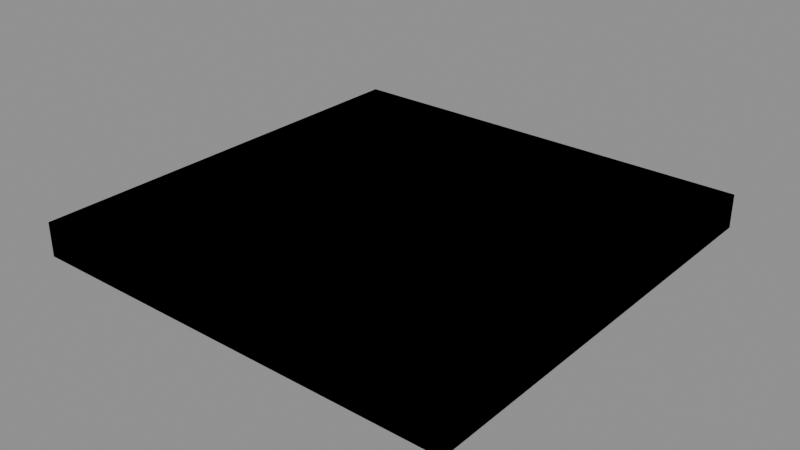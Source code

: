 # Source: board_open.blend  (saved by Blender 5.2.44; exported with 4.5.12 LTS)
import bpy
from mathutils import Matrix  # noqa: F401  (used for matrix-valued properties, if any)

bpy.ops.wm.read_factory_settings(use_empty=True)
scene = bpy.context.scene
scene.name = 'Scene'

# ---- images (referenced by path relative to the original .blend; pixels are not part of the script)
import os
ASSET_DIR = os.environ.get("B2B_ASSET_DIR", "")  # directory of the original .blend (textures are referenced by path, not embedded)
HERE = os.path.dirname(os.path.abspath(__file__))  # packed textures are extracted next to this script under _unpacked/

def load_image(name, relpath, width, height, colorspace="sRGB"):
    """Load a texture the original file referenced (path relative to the .blend, or extracted next to this script)."""
    p = next((c for c in (os.path.join(HERE, relpath), os.path.join(ASSET_DIR, relpath)) if relpath and os.path.exists(c)), "")
    if p:
        img = bpy.data.images.load(p, check_existing=True)
        img.name = name
    else:  # same state as the original file: an image datablock whose file is absent (Cycles renders it pink)
        img = bpy.data.images.new(name, width, height)
        img.source = "FILE"
        img.filepath = "//" + (relpath or name)
    img.colorspace_settings.name = colorspace
    return img
img_ozg_board_co_png = load_image('ozg_board_co.png', 'ozg_board_co.png', 1024, 1024, 'sRGB')
img_ozg_board_nohq_png = load_image('ozg_board_nohq.png', 'ozg_board_nohq.png', 1024, 1024, 'Non-Color')

# ---- materials (node trees are filled in below, after node groups)
mat_board = bpy.data.materials.new('board')
mat_board.diffuse_color = (0.4, 0.26, 0.16, 1.0)
mat_fire__wood = bpy.data.materials.new('fire: wood')
mat_fire__wood.diffuse_color = (0.8, 0.3, 0.2, 1.0)

# ---- material node trees
mat_board.use_nodes = True; mat_board.node_tree.nodes.clear()
_N = mat_board.node_tree.nodes; _L = mat_board.node_tree.links
n0 = _N.new('ShaderNodeOutputMaterial'); n0.name = 'Material Output'; n0.location = (400, 0)
n1 = _N.new('ShaderNodeBsdfPrincipled'); n1.name = 'Principled BSDF'; n1.location = (100, 0)
n1.inputs[2].default_value = 0.4
n1.inputs[10].default_value = 0.005
n2 = _N.new('ShaderNodeTexImage'); n2.name = 'picture'; n2.location = (-300, 100)
n2.image = img_ozg_board_co_png
n3 = _N.new('ShaderNodeTexImage'); n3.name = 'Image Texture'; n3.location = (-560, -220)
n3.image = img_ozg_board_nohq_png
n4 = _N.new('ShaderNodeNormalMap'); n4.name = 'Normal Map'; n4.location = (-240, -220)
n4.width = 160
_L.new(n1.outputs[0], n0.inputs[0])
_L.new(n2.outputs[0], n1.inputs[0])
_L.new(n3.outputs[0], n4.inputs[1])
_L.new(n4.outputs[0], n1.inputs[5])
n0.is_active_output = True
mat_fire__wood.use_nodes = True; mat_fire__wood.node_tree.nodes.clear()
_N = mat_fire__wood.node_tree.nodes; _L = mat_fire__wood.node_tree.links
n0 = _N.new('ShaderNodeOutputMaterial'); n0.name = 'Material Output'; n0.location = (400, 0)
n1 = _N.new('ShaderNodeBsdfPrincipled'); n1.name = 'Principled BSDF'; n1.location = (100, 0)
n1.inputs[0].default_value = (0.8, 0.3, 0.2, 1.0)
n1.inputs[2].default_value = 0.85
n1.inputs[10].default_value = 0.005
_L.new(n1.outputs[0], n0.inputs[0])
n0.is_active_output = True

# ---- meshes
me_ozg_board_open_1 = bpy.data.meshes.new('ozg_board_open 1')
me_ozg_board_open_1.from_pydata([(-0.16, -0.16, 0.025), (0.16, -0.16, 0.025), (0.16, 0.16, 0.025), (-0.16, 0.16, 0.025), (-0.16, 0.16, 0.0), (0.16, 0.16, 0.0), (0.16, -0.16, 0.0), (-0.16, -0.16, 0.0), (-0.16, 0.16, 0.025), (0.16, 0.16, 0.025), (0.16, 0.16, 0.0), (-0.16, 0.16, 0.0), (0.16, -0.16, 0.025), (-0.16, -0.16, 0.025), (-0.16, -0.16, 0.0), (0.16, -0.16, 0.0), (0.16, 0.16, 0.025), (0.16, -0.16, 0.025), (0.16, -0.16, 0.0), (0.16, 0.16, 0.0), (-0.16, -0.16, 0.025), (-0.16, 0.16, 0.025), (-0.16, 0.16, 0.0), (-0.16, -0.16, 0.0)], [], [(1, 3, 0), (5, 7, 4), (9, 11, 8), (13, 15, 12), (17, 19, 16), (21, 23, 20), (1, 2, 3), (5, 6, 7), (9, 10, 11), (13, 14, 15), (17, 18, 19), (21, 22, 23)])
_uv = me_ozg_board_open_1.uv_layers.new(name='UVMap')
_uv.uv.foreach_set('vector', [1.0, 0.0, 0.0, 1.0, 0.0, 0.0, 0.055, 0.005, 0.005, 0.055, 0.005, 0.005, 0.055, 0.055, 0.005, 0.005, 0.005, 0.055, 0.055, 0.055, 0.005, 0.005, 0.005, 0.055, 0.055, 0.055, 0.005, 0.005, 0.005, 0.055, 0.055, 0.055, 0.005, 0.005, 0.005, 0.055, 1.0, 0.0, 1.0, 1.0, 0.0, 1.0, 0.055, 0.005, 0.055, 0.055, 0.005, 0.055, 0.055, 0.055, 0.055, 0.005, 0.005, 0.005, 0.055, 0.055, 0.055, 0.005, 0.005, 0.005, 0.055, 0.055, 0.055, 0.005, 0.005, 0.005, 0.055, 0.055, 0.055, 0.005, 0.005, 0.005])
me_ozg_board_open_1.materials.append(mat_board)
me_ozg_board_open_1.update()
me_ozg_board_open_geometry = bpy.data.meshes.new('ozg_board_open geometry')
me_ozg_board_open_geometry.from_pydata([(-0.16, -0.16, 0.025), (0.16, -0.16, 0.025), (0.16, 0.16, 0.025), (-0.16, 0.16, 0.025), (-0.16, 0.16, 0.0), (0.16, 0.16, 0.0), (0.16, -0.16, 0.0), (-0.16, -0.16, 0.0)], [], [(1, 3, 0), (5, 7, 4), (2, 4, 3), (6, 0, 7), (5, 1, 6), (3, 7, 0), (1, 2, 3), (5, 6, 7), (2, 5, 4), (6, 1, 0), (5, 2, 1), (3, 4, 7)])
me_ozg_board_open_geometry.update()
me_ozg_board_open_view = bpy.data.meshes.new('ozg_board_open view')
me_ozg_board_open_view.from_pydata([(-0.16, -0.16, 0.025), (0.16, -0.16, 0.025), (0.16, 0.16, 0.025), (-0.16, 0.16, 0.025), (-0.16, 0.16, 0.0), (0.16, 0.16, 0.0), (0.16, -0.16, 0.0), (-0.16, -0.16, 0.0)], [], [(1, 3, 0), (5, 7, 4), (2, 4, 3), (6, 0, 7), (5, 1, 6), (3, 7, 0), (1, 2, 3), (5, 6, 7), (2, 5, 4), (6, 1, 0), (5, 2, 1), (3, 4, 7)])
me_ozg_board_open_view.update()
me_ozg_board_open_fire = bpy.data.meshes.new('ozg_board_open fire')
me_ozg_board_open_fire.from_pydata([(-0.16, -0.16, 0.025), (0.16, -0.16, 0.025), (0.16, 0.16, 0.025), (-0.16, 0.16, 0.025), (-0.16, 0.16, 0.0), (0.16, 0.16, 0.0), (0.16, -0.16, 0.0), (-0.16, -0.16, 0.0)], [], [(1, 3, 0), (5, 7, 4), (2, 4, 3), (6, 0, 7), (5, 1, 6), (3, 7, 0), (1, 2, 3), (5, 6, 7), (2, 5, 4), (6, 1, 0), (5, 2, 1), (3, 4, 7)])
me_ozg_board_open_fire.materials.append(mat_fire__wood)
me_ozg_board_open_fire.update()

# ---- objects
ob_ozg_board_open_1 = bpy.data.objects.new('ozg_board_open 1', me_ozg_board_open_1)
ob_ozg_board_open_geometry = bpy.data.objects.new('ozg_board_open geometry', me_ozg_board_open_geometry)
ob_ozg_board_open_view = bpy.data.objects.new('ozg_board_open view', me_ozg_board_open_view)
ob_ozg_board_open_fire = bpy.data.objects.new('ozg_board_open fire', me_ozg_board_open_fire)

# ---- transforms, parenting, visibility, modifiers, constraints
ob_ozg_board_open_1.location = (0.0, 0.0, 0.0)
_vg = ob_ozg_board_open_1.vertex_groups.new(name='camo')
ob_ozg_board_open_geometry.location = (0.0, 0.0, 0.0)
_vg = ob_ozg_board_open_geometry.vertex_groups.new(name='Component01')
ob_ozg_board_open_view.location = (0.0, 0.0, 0.0)
_vg = ob_ozg_board_open_view.vertex_groups.new(name='Component01')
ob_ozg_board_open_fire.location = (0.0, 0.0, 0.0)
_vg = ob_ozg_board_open_fire.vertex_groups.new(name='Component01')

# ---- collection membership
scene.collection.objects.link(ob_ozg_board_open_1)
scene.collection.objects.link(ob_ozg_board_open_geometry)
scene.collection.objects.link(ob_ozg_board_open_view)
scene.collection.objects.link(ob_ozg_board_open_fire)

# ---- scene / render settings (as saved in the file)
scene.frame_start = 1; scene.frame_end = 250; scene.frame_set(1)
scene.render.engine = 'BLENDER_EEVEE_NEXT'
scene.render.bake_bias = 0.0
scene.render.bake_samples = 0
scene.render.compositor_device = 'GPU'
scene.eevee.use_volume_custom_range = False
scene.eevee.fast_gi_thickness_near = 0.1
scene.eevee.fast_gi_thickness_far = 0.0
scene.eevee.ray_tracing_options.screen_trace_thickness = 0.1
bpy.context.view_layer.update()

# ---- added for rendering (the .blend has no active camera and no usable light): camera, sun + grey world if the file has none
cam_auto = bpy.data.cameras.new('AutoCamera')
cam_auto.lens = 50.0
cam_auto.sensor_width = 36.0
cam_auto.clip_end = 1000.0
ob_auto_camera = bpy.data.objects.new('AutoCamera', cam_auto)
scene.collection.objects.link(ob_auto_camera)
ob_auto_camera.location = (0.419347, -0.503217, 0.347978)
ob_auto_camera.rotation_euler = (1.09748, -7.21219e-08, 0.694738)
scene.camera = ob_auto_camera
light_auto_sun = bpy.data.lights.new('AutoSun', 'SUN')
light_auto_sun.energy = 3.0
light_auto_sun.angle = 0.0523599
ob_auto_sun = bpy.data.objects.new('AutoSun', light_auto_sun)
scene.collection.objects.link(ob_auto_sun)
ob_auto_sun.rotation_euler = (0.872665, 0.174533, 0.523599)
if scene.world is None:
    world_auto = bpy.data.worlds.new('AutoWorld')
    world_auto.color = (0.3, 0.3, 0.3)
    scene.world = world_auto
bpy.context.view_layer.update()
